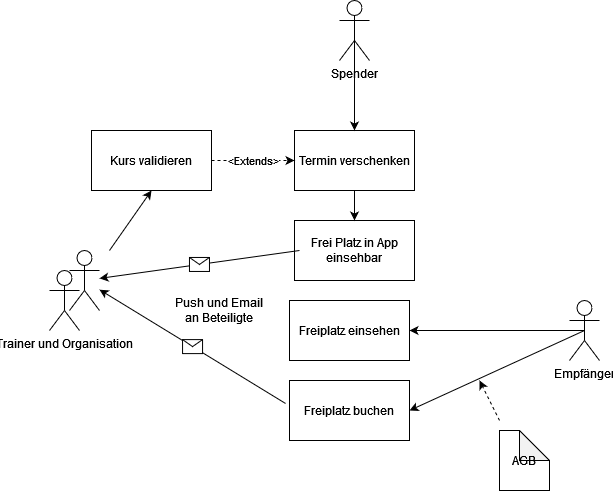

The diagram above was exported from draw.io. Its source (the exported page's mxGraphModel, read from the mxfile embedded in the PNG):
<mxGraphModel dx="1038" dy="509" grid="1" gridSize="10" guides="1" tooltips="1" connect="1" arrows="1" fold="1" page="1" pageScale="1" pageWidth="827" pageHeight="1169" math="0" shadow="0">
  <root>
    <mxCell id="0" />
    <mxCell id="1" parent="0" />
    <mxCell id="936bhZRRSwoYVERiChgn-1" value="Spender" style="shape=umlActor;verticalLabelPosition=bottom;verticalAlign=top;html=1;outlineConnect=0;" vertex="1" parent="1">
      <mxGeometry x="390" y="40" width="30" height="60" as="geometry" />
    </mxCell>
    <mxCell id="936bhZRRSwoYVERiChgn-4" value="Termin verschenken" style="rounded=0;whiteSpace=wrap;html=1;" vertex="1" parent="1">
      <mxGeometry x="345" y="170" width="120" height="60" as="geometry" />
    </mxCell>
    <mxCell id="936bhZRRSwoYVERiChgn-5" value="Frei Platz in App einsehbar" style="rounded=0;whiteSpace=wrap;html=1;" vertex="1" parent="1">
      <mxGeometry x="345" y="260" width="120" height="60" as="geometry" />
    </mxCell>
    <mxCell id="936bhZRRSwoYVERiChgn-6" value="" style="endArrow=classic;html=1;rounded=0;exitX=0.5;exitY=0.5;exitDx=0;exitDy=0;exitPerimeter=0;" edge="1" parent="1" source="936bhZRRSwoYVERiChgn-1" target="936bhZRRSwoYVERiChgn-4">
      <mxGeometry width="50" height="50" relative="1" as="geometry">
        <mxPoint x="480" y="150" as="sourcePoint" />
        <mxPoint x="530" y="100" as="targetPoint" />
      </mxGeometry>
    </mxCell>
    <mxCell id="936bhZRRSwoYVERiChgn-7" value="" style="endArrow=classic;html=1;rounded=0;exitX=0.5;exitY=1;exitDx=0;exitDy=0;entryX=0.5;entryY=0;entryDx=0;entryDy=0;" edge="1" parent="1" source="936bhZRRSwoYVERiChgn-4" target="936bhZRRSwoYVERiChgn-5">
      <mxGeometry width="50" height="50" relative="1" as="geometry">
        <mxPoint x="390" y="410" as="sourcePoint" />
        <mxPoint x="440" y="360" as="targetPoint" />
      </mxGeometry>
    </mxCell>
    <mxCell id="936bhZRRSwoYVERiChgn-28" style="edgeStyle=orthogonalEdgeStyle;rounded=0;orthogonalLoop=1;jettySize=auto;html=1;exitX=0.5;exitY=0.5;exitDx=0;exitDy=0;exitPerimeter=0;entryX=1;entryY=0.5;entryDx=0;entryDy=0;" edge="1" parent="1" source="936bhZRRSwoYVERiChgn-8" target="936bhZRRSwoYVERiChgn-29">
      <mxGeometry relative="1" as="geometry">
        <mxPoint x="610" y="320" as="targetPoint" />
      </mxGeometry>
    </mxCell>
    <mxCell id="936bhZRRSwoYVERiChgn-8" value="Empfänger" style="shape=umlActor;verticalLabelPosition=bottom;verticalAlign=top;html=1;outlineConnect=0;" vertex="1" parent="1">
      <mxGeometry x="620" y="340" width="30" height="60" as="geometry" />
    </mxCell>
    <mxCell id="936bhZRRSwoYVERiChgn-9" value="" style="shape=umlActor;verticalLabelPosition=bottom;verticalAlign=top;html=1;outlineConnect=0;" vertex="1" parent="1">
      <mxGeometry x="120" y="290" width="30" height="60" as="geometry" />
    </mxCell>
    <mxCell id="936bhZRRSwoYVERiChgn-14" value="Trainer und Organisation" style="shape=umlActor;verticalLabelPosition=bottom;verticalAlign=top;html=1;outlineConnect=0;" vertex="1" parent="1">
      <mxGeometry x="100" y="310" width="30" height="60" as="geometry" />
    </mxCell>
    <mxCell id="936bhZRRSwoYVERiChgn-21" value="" style="endArrow=classic;html=1;rounded=0;" edge="1" parent="1" target="936bhZRRSwoYVERiChgn-9">
      <mxGeometry relative="1" as="geometry">
        <mxPoint x="350" y="290" as="sourcePoint" />
        <mxPoint x="360" y="320" as="targetPoint" />
      </mxGeometry>
    </mxCell>
    <mxCell id="936bhZRRSwoYVERiChgn-22" value="" style="shape=message;html=1;outlineConnect=0;" vertex="1" parent="936bhZRRSwoYVERiChgn-21">
      <mxGeometry width="20" height="14" relative="1" as="geometry">
        <mxPoint x="-10" y="-7" as="offset" />
      </mxGeometry>
    </mxCell>
    <mxCell id="936bhZRRSwoYVERiChgn-24" value="Freiplatz buchen" style="rounded=0;whiteSpace=wrap;html=1;" vertex="1" parent="1">
      <mxGeometry x="340" y="420" width="120" height="60" as="geometry" />
    </mxCell>
    <mxCell id="936bhZRRSwoYVERiChgn-29" value="Freiplatz einsehen" style="rounded=0;whiteSpace=wrap;html=1;" vertex="1" parent="1">
      <mxGeometry x="340" y="340" width="120" height="60" as="geometry" />
    </mxCell>
    <mxCell id="936bhZRRSwoYVERiChgn-30" value="" style="endArrow=classic;html=1;rounded=0;exitX=0.5;exitY=0.5;exitDx=0;exitDy=0;exitPerimeter=0;entryX=1;entryY=0.5;entryDx=0;entryDy=0;" edge="1" parent="1" source="936bhZRRSwoYVERiChgn-8" target="936bhZRRSwoYVERiChgn-24">
      <mxGeometry width="50" height="50" relative="1" as="geometry">
        <mxPoint x="540" y="500" as="sourcePoint" />
        <mxPoint x="590" y="450" as="targetPoint" />
      </mxGeometry>
    </mxCell>
    <mxCell id="936bhZRRSwoYVERiChgn-31" value="" style="endArrow=classic;html=1;rounded=0;exitX=-0.033;exitY=0.383;exitDx=0;exitDy=0;exitPerimeter=0;" edge="1" parent="1" source="936bhZRRSwoYVERiChgn-24" target="936bhZRRSwoYVERiChgn-9">
      <mxGeometry relative="1" as="geometry">
        <mxPoint x="260" y="400" as="sourcePoint" />
        <mxPoint x="360" y="400" as="targetPoint" />
      </mxGeometry>
    </mxCell>
    <mxCell id="936bhZRRSwoYVERiChgn-32" value="" style="shape=message;html=1;outlineConnect=0;" vertex="1" parent="936bhZRRSwoYVERiChgn-31">
      <mxGeometry width="20" height="14" relative="1" as="geometry">
        <mxPoint x="-10" y="-7" as="offset" />
      </mxGeometry>
    </mxCell>
    <mxCell id="936bhZRRSwoYVERiChgn-33" value="Push und Email an Beteiligte " style="text;html=1;strokeColor=none;fillColor=none;align=center;verticalAlign=middle;whiteSpace=wrap;rounded=0;" vertex="1" parent="1">
      <mxGeometry x="225" y="335" width="90" height="30" as="geometry" />
    </mxCell>
    <mxCell id="936bhZRRSwoYVERiChgn-35" value="Kurs validieren" style="rounded=0;whiteSpace=wrap;html=1;" vertex="1" parent="1">
      <mxGeometry x="142" y="170" width="120" height="60" as="geometry" />
    </mxCell>
    <mxCell id="936bhZRRSwoYVERiChgn-36" value="&amp;lt;Extends&amp;gt;" style="endArrow=classic;html=1;rounded=0;exitX=1;exitY=0.5;exitDx=0;exitDy=0;dashed=1;" edge="1" parent="1" source="936bhZRRSwoYVERiChgn-35" target="936bhZRRSwoYVERiChgn-4">
      <mxGeometry width="50" height="50" relative="1" as="geometry">
        <mxPoint x="290" y="250" as="sourcePoint" />
        <mxPoint x="340" y="200" as="targetPoint" />
      </mxGeometry>
    </mxCell>
    <mxCell id="936bhZRRSwoYVERiChgn-37" value="" style="endArrow=classic;html=1;rounded=0;entryX=0.5;entryY=1;entryDx=0;entryDy=0;" edge="1" parent="1" target="936bhZRRSwoYVERiChgn-35">
      <mxGeometry width="50" height="50" relative="1" as="geometry">
        <mxPoint x="160" y="290" as="sourcePoint" />
        <mxPoint x="110" y="230" as="targetPoint" />
      </mxGeometry>
    </mxCell>
    <mxCell id="936bhZRRSwoYVERiChgn-38" value="AGB" style="shape=note;whiteSpace=wrap;html=1;backgroundOutline=1;darkOpacity=0.05;" vertex="1" parent="1">
      <mxGeometry x="550" y="470" width="50" height="60" as="geometry" />
    </mxCell>
    <mxCell id="936bhZRRSwoYVERiChgn-39" value="" style="endArrow=classic;html=1;rounded=0;dashed=1;" edge="1" parent="1">
      <mxGeometry width="50" height="50" relative="1" as="geometry">
        <mxPoint x="550" y="460" as="sourcePoint" />
        <mxPoint x="530" y="420" as="targetPoint" />
      </mxGeometry>
    </mxCell>
  </root>
</mxGraphModel>